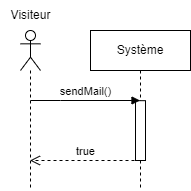

The diagram above was exported from draw.io. Its source (the exported page's mxGraphModel, read from the mxfile embedded in the PNG):
<mxGraphModel dx="1050" dy="541" grid="1" gridSize="10" guides="1" tooltips="1" connect="1" arrows="1" fold="1" page="1" pageScale="1" pageWidth="827" pageHeight="1169" math="0" shadow="0">
  <root>
    <mxCell id="0" />
    <mxCell id="1" parent="0" />
    <mxCell id="e3gEmzLWtstbldOz7vbx-1" value="" style="shape=umlLifeline;perimeter=lifelinePerimeter;whiteSpace=wrap;html=1;container=1;dropTarget=0;collapsible=0;recursiveResize=0;outlineConnect=0;portConstraint=eastwest;newEdgeStyle={&quot;edgeStyle&quot;:&quot;elbowEdgeStyle&quot;,&quot;elbow&quot;:&quot;vertical&quot;,&quot;curved&quot;:0,&quot;rounded&quot;:0};participant=umlActor;" parent="1" vertex="1">
      <mxGeometry x="130" y="80" width="20" height="160" as="geometry" />
    </mxCell>
    <mxCell id="e3gEmzLWtstbldOz7vbx-2" value="Visiteur" style="text;html=1;align=center;verticalAlign=middle;resizable=0;points=[];autosize=1;strokeColor=none;fillColor=none;" parent="1" vertex="1">
      <mxGeometry x="110" y="50" width="60" height="30" as="geometry" />
    </mxCell>
    <mxCell id="e3gEmzLWtstbldOz7vbx-3" value="Système" style="shape=umlLifeline;perimeter=lifelinePerimeter;whiteSpace=wrap;html=1;container=1;dropTarget=0;collapsible=0;recursiveResize=0;outlineConnect=0;portConstraint=eastwest;newEdgeStyle={&quot;edgeStyle&quot;:&quot;elbowEdgeStyle&quot;,&quot;elbow&quot;:&quot;vertical&quot;,&quot;curved&quot;:0,&quot;rounded&quot;:0};" parent="1" vertex="1">
      <mxGeometry x="200" y="80" width="100" height="160" as="geometry" />
    </mxCell>
    <mxCell id="e3gEmzLWtstbldOz7vbx-5" value="" style="html=1;points=[];perimeter=orthogonalPerimeter;outlineConnect=0;targetShapes=umlLifeline;portConstraint=eastwest;newEdgeStyle={&quot;edgeStyle&quot;:&quot;elbowEdgeStyle&quot;,&quot;elbow&quot;:&quot;vertical&quot;,&quot;curved&quot;:0,&quot;rounded&quot;:0};" parent="e3gEmzLWtstbldOz7vbx-3" vertex="1">
      <mxGeometry x="45" y="70.17" width="10" height="59.83" as="geometry" />
    </mxCell>
    <mxCell id="e3gEmzLWtstbldOz7vbx-14" value="sendMail()" style="html=1;verticalAlign=bottom;endArrow=block;edgeStyle=elbowEdgeStyle;elbow=vertical;curved=0;rounded=0;" parent="1" target="e3gEmzLWtstbldOz7vbx-3" edge="1">
      <mxGeometry width="80" relative="1" as="geometry">
        <mxPoint x="140" y="150" as="sourcePoint" />
        <mxPoint x="220" y="150" as="targetPoint" />
      </mxGeometry>
    </mxCell>
    <mxCell id="e3gEmzLWtstbldOz7vbx-15" value="true" style="html=1;verticalAlign=bottom;endArrow=open;dashed=1;endSize=8;edgeStyle=elbowEdgeStyle;elbow=vertical;curved=0;rounded=0;" parent="1" target="e3gEmzLWtstbldOz7vbx-1" edge="1">
      <mxGeometry relative="1" as="geometry">
        <mxPoint x="250" y="210" as="sourcePoint" />
        <mxPoint x="170" y="200.29000000000002" as="targetPoint" />
        <Array as="points">
          <mxPoint x="220" y="210" />
        </Array>
      </mxGeometry>
    </mxCell>
  </root>
</mxGraphModel>